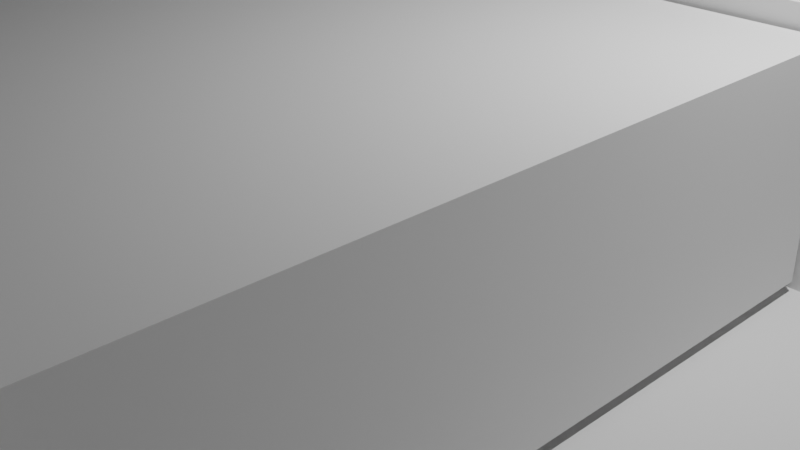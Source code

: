 # Source: gameplatform.blend  (saved by Blender 4.2.66; exported with 4.5.12 LTS)
import bpy
from mathutils import Matrix  # noqa: F401  (used for matrix-valued properties, if any)

bpy.ops.wm.read_factory_settings(use_empty=True)
scene = bpy.context.scene
scene.name = 'Scene'

# ---- collections
col_collection = bpy.data.collections.new('Collection'); scene.collection.children.link(col_collection)

# ---- world
world_world = bpy.data.worlds.new('World'); scene.world = world_world
world_world.use_nodes = True; world_world.node_tree.nodes.clear()
_N = world_world.node_tree.nodes; _L = world_world.node_tree.links
n0 = _N.new('ShaderNodeOutputWorld'); n0.name = 'World Output'; n0.location = (300, 300)
n1 = _N.new('ShaderNodeBackground'); n1.name = 'Background'; n1.location = (10, 300)
n1.inputs[0].default_value = (0.05088, 0.05088, 0.05088, 1.0)
_L.new(n1.outputs[0], n0.inputs[0])
n0.is_active_output = True
world_world.color = (0.05088, 0.05088, 0.05088)
world_world.sun_shadow_jitter_overblur = 0.0

# ---- cameras
cam_camera = bpy.data.cameras.new('Camera')
cam_camera.clip_end = 100.0
cam_camera.ortho_scale = 7.314

# ---- lights
light_light = bpy.data.lights.new('Light', 'POINT')
light_light.energy = 1000.0
light_light.shadow_soft_size = 0.1

# ---- meshes
me_plane = bpy.data.meshes.new('Plane')
me_plane.from_pydata([(-1.0, -1.0, 0.0), (1.0, -1.0, 0.0), (-1.0, 1.0, 0.0), (1.0, 1.0, 0.0), (-1.0, -1.0, 0.6339), (-1.0, 1.0, 0.6339), (1.0, 1.0, 0.6339), (1.0, -1.0, 0.621), (1.0, 1.0, 0.621)], [], [(0, 1, 3, 2), (2, 3, 6, 5), (0, 2, 5, 4), (3, 1, 7, 8)])
_uv = me_plane.uv_layers.new(name='UVMap')
_uv.uv.foreach_set('vector', [0.0, 0.0, 1.0, 0.0, 1.0, 1.0, 0.0, 1.0, 0.0, 1.0, 1.0, 1.0, 1.0, 1.0, 0.0, 1.0, 0.0, 0.0, 0.0, 1.0, 0.0, 1.0, 0.0, 0.0, 1.0, 1.0, 1.0, 0.0, 1.0, 0.0, 1.0, 1.0])
me_plane.update()
me_cube_001 = bpy.data.meshes.new('Cube.001')
me_cube_001.from_pydata([(-1.0, -1.0, -1.0), (-1.0, -1.0, 1.507), (-1.0, 1.0, -1.0), (-1.0, 1.0, 1.507), (1.0, -0.9082, -0.9082), (1.0, -1.0, 1.507), (1.0, 0.9082, -0.9082), (1.0, 1.0, 1.507), (-1.0, 3.07, 1.507), (-1.0, 3.07, -1.0), (1.0, 2.995, -0.9253), (1.0, 3.07, 1.507), (-1.0, -1.0, 0.4627), (-1.0, 1.0, 0.4627), (1.0, 1.073, 0.5352), (1.0, -0.9323, 0.5304), (-1.0, 3.07, 0.4627), (1.0, 2.998, 0.5352), (-1.0, -1.0, 1.381), (-1.0, 1.0, 1.381), (1.0, 1.073, 1.308), (1.0, -0.9323, 1.313), (-1.0, 3.07, 1.381), (1.0, 2.998, 1.308), (1.0, 0.9323, 1.313), (1.0, 0.9323, 0.5304), (1.0, 3.07, 1.381), (1.0, 2.995, 0.388), (1.022, 1.073, 1.308), (1.022, 1.073, 0.5352), (1.022, 2.998, 1.308), (1.022, 2.998, 0.5352), (1.0, 1.0, 1.381), (1.0, 0.9082, 0.3709), (1.0, -1.0, 1.381), (1.0, -0.9082, 0.3709), (1.031, 0.9323, 1.313), (1.031, 0.9323, 0.5304), (1.031, -0.9323, 1.313), (1.031, -0.9323, 0.5304), (1.0, 1.075, 0.388), (1.0, 1.075, -0.9253), (1.0, -1.0, -1.0), (1.0, -1.0, 0.4627), (1.0, 1.0, 0.4627), (1.0, 1.0, -1.0), (1.0, 3.07, 0.4627), (1.0, 3.07, -1.0), (1.203, 1.0, 1.507), (1.203, -1.0, 1.507), (1.203, 3.07, 1.507), (1.203, 1.0, 1.381), (1.203, -1.0, 1.381), (1.203, 3.07, 1.381)], [], [(18, 1, 3, 19), (3, 7, 11, 8), (26, 11, 50, 53), (34, 5, 1, 18), (2, 45, 42, 0), (7, 3, 1, 5), (22, 8, 11, 26), (19, 3, 8, 22), (40, 41, 10, 27), (45, 2, 9, 47), (23, 20, 28, 30), (2, 13, 16, 9), (9, 16, 46, 47), (42, 43, 12, 0), (6, 33, 35, 4), (0, 12, 13, 2), (7, 5, 49, 48), (13, 19, 22, 16), (16, 22, 26, 46), (43, 34, 18, 12), (15, 25, 37, 39), (12, 18, 19, 13), (14, 20, 32, 44), (23, 17, 46, 26), (17, 14, 44, 46), (20, 23, 26, 32), (28, 29, 31, 30), (17, 23, 30, 31), (14, 17, 31, 29), (20, 14, 29, 28), (24, 25, 44, 32), (15, 21, 34, 43), (25, 15, 43, 44), (21, 24, 32, 34), (37, 36, 38, 39), (25, 24, 36, 37), (24, 21, 38, 36), (21, 15, 39, 38), (33, 6, 45, 44), (6, 4, 42, 45), (4, 35, 43, 42), (35, 33, 44, 43), (41, 40, 44, 45), (27, 10, 47, 46), (10, 41, 45, 47), (40, 27, 46, 44), (51, 48, 49, 52), (48, 51, 53, 50), (5, 34, 52, 49), (34, 32, 51, 52), (32, 26, 53, 51), (11, 7, 48, 50)])
_uv = me_cube_001.uv_layers.new(name='UVMap')
_uv.uv.foreach_set('vector', [0.6124, 0.0, 0.625, 0.0, 0.625, 0.25, 0.6124, 0.25, 0.875, 0.5, 0.625, 0.5, 0.625, 0.5, 0.875, 0.5, 0.6124, 0.5, 0.625, 0.5, 0.625, 0.5, 0.6124, 0.5, 0.6124, 0.75, 0.625, 0.75, 0.625, 1.0, 0.6124, 1.0, 0.125, 0.5, 0.375, 0.5, 0.375, 0.75, 0.125, 0.75, 0.625, 0.5, 0.875, 0.5, 0.875, 0.75, 0.625, 0.75, 0.6124, 0.25, 0.625, 0.25, 0.625, 0.5, 0.6124, 0.5, 0.6124, 0.25, 0.625, 0.25, 0.625, 0.25, 0.6124, 0.25, 0.5134, 0.5, 0.3825, 0.5, 0.3825, 0.5, 0.5134, 0.5, 0.375, 0.5, 0.125, 0.5, 0.125, 0.5, 0.375, 0.5, 0.6052, 0.5, 0.6052, 0.5, 0.6052, 0.5, 0.6052, 0.5, 0.375, 0.25, 0.5209, 0.25, 0.5209, 0.25, 0.375, 0.25, 0.375, 0.25, 0.5209, 0.25, 0.5209, 0.5, 0.375, 0.5, 0.375, 0.75, 0.5209, 0.75, 0.5209, 1.0, 0.375, 1.0, 0.3842, 0.5115, 0.5117, 0.5115, 0.5117, 0.7385, 0.3842, 0.7385, 0.375, 0.0, 0.5209, 0.0, 0.5209, 0.25, 0.375, 0.25, 0.625, 0.5, 0.625, 0.75, 0.625, 0.75, 0.625, 0.5, 0.5209, 0.25, 0.6124, 0.25, 0.6124, 0.25, 0.5209, 0.25, 0.5209, 0.25, 0.6124, 0.25, 0.6124, 0.5, 0.5209, 0.5, 0.5209, 0.75, 0.6124, 0.75, 0.6124, 1.0, 0.5209, 1.0, 0.5276, 0.7415, 0.5276, 0.5085, 0.5276, 0.5085, 0.5276, 0.7415, 0.5209, 0.0, 0.6124, 0.0, 0.6124, 0.25, 0.5209, 0.25, 0.5281, 0.5, 0.6052, 0.5, 0.6124, 0.5, 0.5209, 0.5, 0.6052, 0.5, 0.5281, 0.5, 0.5209, 0.5, 0.6124, 0.5, 0.5281, 0.5, 0.5281, 0.5, 0.5209, 0.5, 0.5209, 0.5, 0.6052, 0.5, 0.6052, 0.5, 0.6124, 0.5, 0.6124, 0.5, 0.6052, 0.5, 0.5281, 0.5, 0.5281, 0.5, 0.6052, 0.5, 0.5281, 0.5, 0.6052, 0.5, 0.6052, 0.5, 0.5281, 0.5, 0.5281, 0.5, 0.5281, 0.5, 0.5281, 0.5, 0.5281, 0.5, 0.6052, 0.5, 0.5281, 0.5, 0.5281, 0.5, 0.6052, 0.5, 0.6057, 0.5085, 0.5276, 0.5085, 0.5209, 0.5, 0.6124, 0.5, 0.5276, 0.7415, 0.6057, 0.7415, 0.6124, 0.75, 0.5209, 0.75, 0.5276, 0.5085, 0.5276, 0.7415, 0.5209, 0.75, 0.5209, 0.5, 0.6057, 0.7415, 0.6057, 0.5085, 0.6124, 0.5, 0.6124, 0.75, 0.5276, 0.5085, 0.6057, 0.5085, 0.6057, 0.7415, 0.5276, 0.7415, 0.5276, 0.5085, 0.6057, 0.5085, 0.6057, 0.5085, 0.5276, 0.5085, 0.6057, 0.5085, 0.6057, 0.7415, 0.6057, 0.7415, 0.6057, 0.5085, 0.6057, 0.7415, 0.5276, 0.7415, 0.5276, 0.7415, 0.6057, 0.7415, 0.5117, 0.5115, 0.3842, 0.5115, 0.375, 0.5, 0.5209, 0.5, 0.3842, 0.5115, 0.3842, 0.7385, 0.375, 0.75, 0.375, 0.5, 0.3842, 0.7385, 0.5117, 0.7385, 0.5209, 0.75, 0.375, 0.75, 0.5117, 0.7385, 0.5117, 0.5115, 0.5209, 0.5, 0.5209, 0.75, 0.3825, 0.5, 0.5134, 0.5, 0.5209, 0.5, 0.375, 0.5, 0.5134, 0.5, 0.3825, 0.5, 0.375, 0.5, 0.5209, 0.5, 0.3825, 0.5, 0.3825, 0.5, 0.375, 0.5, 0.375, 0.5, 0.5134, 0.5, 0.5134, 0.5, 0.5209, 0.5, 0.5209, 0.5, 0.6124, 0.5, 0.625, 0.5, 0.625, 0.75, 0.6124, 0.75, 0.625, 0.5, 0.6124, 0.5, 0.6124, 0.5, 0.625, 0.5, 0.625, 0.75, 0.6124, 0.75, 0.6124, 0.75, 0.625, 0.75, 0.6124, 0.75, 0.6124, 0.5, 0.6124, 0.5, 0.6124, 0.75, 0.6124, 0.5, 0.6124, 0.5, 0.6124, 0.5, 0.6124, 0.5, 0.625, 0.5, 0.625, 0.5, 0.625, 0.5, 0.625, 0.5])
me_cube_001.update()
me_cube_002 = bpy.data.meshes.new('Cube.002')
me_cube_002.from_pydata([(-0.6603, -5.147, 0.7545), (-0.8783, -0.9033, -0.9578), (-0.8783, -0.9033, 0.7545), (0.8142, -5.147, 0.7545), (1.032, -1.047, -0.8141), (1.032, -1.047, 0.6108), (-0.6603, -2.918, 0.7545), (0.8142, -2.918, 0.7545), (0.8142, -2.918, 0.2618), (0.8142, -5.147, 0.2618), (-0.6603, -5.147, 0.2618), (-0.6603, -2.918, 0.2618), (1.032, -2.556, 0.6108), (1.032, -5.365, 0.7545), (1.032, -5.365, -0.9578), (1.032, -2.556, -0.8141), (1.032, -2.869, 0.5854), (1.032, -5.196, 0.5854), (1.032, -5.196, -0.7888), (1.032, -2.869, -0.7888), (-0.8783, -2.7, -0.9578), (-0.8783, -5.365, -0.9578), (-0.8783, -5.365, 0.7545), (-0.8783, -2.7, 0.7545), (-0.8783, -2.855, -0.8033), (-0.8783, -5.211, -0.8033), (-0.8783, -5.211, 0.6), (-0.8783, -2.855, 0.6), (-0.8783, -2.855, -0.8033), (-0.8783, -5.211, -0.8033), (-0.8783, -5.211, 0.6), (-0.8783, -2.855, 0.6), (1.032, -5.196, -0.03114), (1.032, -2.869, -0.03114), (-0.8783, -2.855, -0.04569), (-0.8783, -5.211, -0.04569), (1.027, -5.202, -0.1605), (1.027, -2.875, -0.1605), (-0.8831, -2.86, -0.175), (-0.8831, -5.217, -0.175), (1.032, -0.9033, 0.7545), (1.032, -0.9033, -0.9578), (1.032, -2.7, -0.9578), (1.032, -2.7, 0.7545), (1.047, -1.047, 0.6108), (1.047, -1.047, -0.8141), (1.047, -2.556, -0.8141), (1.047, -2.556, 0.6108)], [], [(20, 23, 2, 1), (1, 2, 40, 41), (14, 13, 22, 21), (20, 42, 14, 21), (0, 3, 9, 10), (40, 2, 23, 43), (1, 41, 42, 20), (12, 15, 46, 47), (7, 3, 13, 43), (3, 0, 22, 13), (0, 6, 23, 22), (6, 7, 43, 23), (8, 11, 10, 9), (6, 0, 10, 11), (3, 7, 8, 9), (7, 6, 11, 8), (17, 16, 43, 13), (18, 17, 13, 14), (19, 18, 14, 42), (16, 19, 42, 43), (25, 24, 20, 21), (26, 25, 21, 22), (27, 26, 22, 23), (24, 27, 23, 20), (29, 28, 24, 25), (30, 29, 25, 26), (31, 30, 26, 27), (28, 31, 27, 24), (24, 25, 18, 19), (25, 26, 17, 18), (27, 24, 19, 16), (34, 35, 32, 33), (35, 34, 38, 39), (33, 32, 36, 37), (36, 39, 38, 37), (5, 4, 41, 40), (4, 15, 42, 41), (12, 5, 40, 43), (15, 12, 43, 42), (45, 44, 47, 46), (15, 4, 45, 46), (5, 12, 47, 44), (4, 5, 44, 45)])
_uv = me_cube_002.uv_layers.new(name='UVMap')
_uv.uv.foreach_set('vector', [0.375, 0.1493, 0.625, 0.1493, 0.625, 0.25, 0.375, 0.25, 0.375, 0.25, 0.625, 0.25, 0.625, 0.5, 0.375, 0.5, 0.375, 0.75, 0.625, 0.75, 0.625, 1.0, 0.375, 1.0, 0.125, 0.6007, 0.375, 0.6007, 0.375, 0.75, 0.125, 0.75, 0.8465, 0.7378, 0.6535, 0.7378, 0.6535, 0.7378, 0.8465, 0.7378, 0.625, 0.5, 0.875, 0.5, 0.875, 0.6007, 0.625, 0.6007, 0.125, 0.5, 0.375, 0.5, 0.375, 0.6007, 0.125, 0.6007, 0.604, 0.5926, 0.396, 0.5926, 0.396, 0.5926, 0.604, 0.5926, 0.6535, 0.6129, 0.6535, 0.7378, 0.625, 0.75, 0.625, 0.6007, 0.6535, 0.7378, 0.8465, 0.7378, 0.875, 0.75, 0.625, 0.75, 0.8465, 0.7378, 0.8465, 0.6129, 0.875, 0.6007, 0.875, 0.75, 0.8465, 0.6129, 0.6535, 0.6129, 0.625, 0.6007, 0.875, 0.6007, 0.6535, 0.6129, 0.8465, 0.6129, 0.8465, 0.7378, 0.6535, 0.7378, 0.8465, 0.6129, 0.8465, 0.7378, 0.8465, 0.7378, 0.8465, 0.6129, 0.6535, 0.7378, 0.6535, 0.6129, 0.6535, 0.6129, 0.6535, 0.7378, 0.6535, 0.6129, 0.8465, 0.6129, 0.8465, 0.6129, 0.6535, 0.6129, 0.6003, 0.7405, 0.6003, 0.6101, 0.625, 0.6007, 0.625, 0.75, 0.3997, 0.7405, 0.6003, 0.7405, 0.625, 0.75, 0.375, 0.75, 0.3997, 0.6101, 0.3997, 0.7405, 0.375, 0.75, 0.375, 0.6007, 0.6003, 0.6101, 0.3997, 0.6101, 0.375, 0.6007, 0.625, 0.6007, 0.3976, 0.008655, 0.3976, 0.1407, 0.375, 0.1493, 0.375, 0.0, 0.6024, 0.008655, 0.3976, 0.008655, 0.375, 0.0, 0.625, 0.0, 0.6024, 0.1407, 0.6024, 0.008655, 0.625, 0.0, 0.625, 0.1493, 0.3976, 0.1407, 0.6024, 0.1407, 0.625, 0.1493, 0.375, 0.1493, 0.3976, 0.008655, 0.3976, 0.1407, 0.3976, 0.1407, 0.3976, 0.008655, 0.0, 0.0, 0.0, 0.0, 0.0, 0.0, 0.0, 0.0, 0.6024, 0.1407, 0.6024, 0.008655, 0.6024, 0.008655, 0.6024, 0.1407, 0.0, 0.0, 0.0, 0.0, 0.0, 0.0, 0.0, 0.0, 0.3976, 0.1407, 0.3976, 0.008655, 0.3997, 0.7405, 0.3997, 0.6101, 0.3976, 0.008655, 0.6024, 0.008655, 0.6003, 0.7405, 0.3997, 0.7405, 0.6024, 0.1407, 0.3976, 0.1407, 0.3997, 0.6101, 0.6003, 0.6101, 0.3976, 0.1407, 0.3976, 0.008655, 0.3997, 0.7405, 0.3997, 0.6101, 0.3976, 0.008655, 0.3976, 0.1407, 0.3976, 0.1407, 0.3976, 0.008655, 0.3997, 0.6101, 0.3997, 0.7405, 0.3997, 0.7405, 0.3997, 0.6101, 0.3997, 0.7405, 0.3976, 0.008655, 0.3976, 0.1407, 0.3997, 0.6101, 0.604, 0.508, 0.396, 0.508, 0.375, 0.5, 0.625, 0.5, 0.396, 0.508, 0.396, 0.5926, 0.375, 0.6007, 0.375, 0.5, 0.604, 0.5926, 0.604, 0.508, 0.625, 0.5, 0.625, 0.6007, 0.396, 0.5926, 0.604, 0.5926, 0.625, 0.6007, 0.375, 0.6007, 0.396, 0.508, 0.604, 0.508, 0.604, 0.5926, 0.396, 0.5926, 0.396, 0.5926, 0.396, 0.508, 0.396, 0.508, 0.396, 0.5926, 0.604, 0.508, 0.604, 0.5926, 0.604, 0.5926, 0.604, 0.508, 0.396, 0.508, 0.604, 0.508, 0.604, 0.508, 0.396, 0.508])
me_cube_002.update()
me_cube_003 = bpy.data.meshes.new('Cube.003')
me_cube_003.from_pydata([(-1.328, -1.0, -1.0), (-1.328, -1.0, 1.116), (-1.328, 4.952, -1.0), (-1.328, 4.952, 1.116), (1.0, -1.0, -1.0), (1.0, -1.0, 1.116), (1.0, 4.952, -1.0), (1.0, 4.952, 1.116), (-1.328, 1.976, -1.0), (-1.328, 1.976, 1.116), (1.0, 1.976, -1.0), (1.0, 1.976, 1.116)], [], [(8, 9, 3, 2), (2, 3, 7, 6), (10, 11, 5, 4), (4, 5, 1, 0), (8, 10, 4, 0), (11, 9, 1, 5), (7, 3, 9, 11), (2, 6, 10, 8), (6, 7, 11, 10), (0, 1, 9, 8)])
_uv = me_cube_003.uv_layers.new(name='UVMap')
_uv.uv.foreach_set('vector', [0.375, 0.125, 0.625, 0.125, 0.625, 0.25, 0.375, 0.25, 0.375, 0.25, 0.625, 0.25, 0.625, 0.5, 0.375, 0.5, 0.375, 0.625, 0.625, 0.625, 0.625, 0.75, 0.375, 0.75, 0.375, 0.75, 0.625, 0.75, 0.625, 1.0, 0.375, 1.0, 0.125, 0.625, 0.375, 0.625, 0.375, 0.75, 0.125, 0.75, 0.625, 0.625, 0.875, 0.625, 0.875, 0.75, 0.625, 0.75, 0.625, 0.5, 0.875, 0.5, 0.875, 0.625, 0.625, 0.625, 0.125, 0.5, 0.375, 0.5, 0.375, 0.625, 0.125, 0.625, 0.375, 0.5, 0.625, 0.5, 0.625, 0.625, 0.375, 0.625, 0.375, 0.0, 0.625, 0.0, 0.625, 0.125, 0.375, 0.125])
me_cube_003.update()
me_cube_004 = bpy.data.meshes.new('Cube.004')
me_cube_004.from_pydata([(-1.033, -0.3796, -0.9636), (-1.033, -0.3796, 2.017), (-1.033, 0.8927, -0.9636), (-1.033, 0.8927, 2.017), (0.9667, -0.3796, -0.9636), (0.9667, -0.3796, 2.017), (0.9667, 0.8927, -0.9636), (0.9667, 0.8927, 2.017), (-0.03329, 0.8927, -0.9636), (-0.03329, 0.8927, 2.017), (-0.03329, -0.3796, -0.9636), (-0.03329, -0.3796, 2.017)], [], [(0, 1, 3, 2), (8, 9, 7, 6), (6, 7, 5, 4), (10, 11, 1, 0), (8, 6, 4, 10), (9, 3, 1, 11), (7, 9, 11, 5), (2, 8, 10, 0), (4, 5, 11, 10), (2, 3, 9, 8)])
_uv = me_cube_004.uv_layers.new(name='UVMap')
_uv.uv.foreach_set('vector', [0.375, 0.0, 0.625, 0.0, 0.625, 0.25, 0.375, 0.25, 0.375, 0.375, 0.625, 0.375, 0.625, 0.5, 0.375, 0.5, 0.375, 0.5, 0.625, 0.5, 0.625, 0.75, 0.375, 0.75, 0.375, 0.875, 0.625, 0.875, 0.625, 1.0, 0.375, 1.0, 0.25, 0.5, 0.375, 0.5, 0.375, 0.75, 0.25, 0.75, 0.75, 0.5, 0.875, 0.5, 0.875, 0.75, 0.75, 0.75, 0.625, 0.5, 0.75, 0.5, 0.75, 0.75, 0.625, 0.75, 0.125, 0.5, 0.25, 0.5, 0.25, 0.75, 0.125, 0.75, 0.375, 0.75, 0.625, 0.75, 0.625, 0.875, 0.375, 0.875, 0.375, 0.25, 0.625, 0.25, 0.625, 0.375, 0.375, 0.375])
me_cube_004.update()
me_cube_005 = bpy.data.meshes.new('Cube.005')
me_cube_005.from_pydata([(-6.032, -1.227, -0.8245), (-6.032, -1.227, 1.175), (-6.032, 0.9818, -0.8245), (-6.032, 0.9818, 1.175), (1.549, -1.227, -0.8245), (1.549, -1.227, 1.175), (1.549, 0.9818, -0.8245), (1.549, 0.9818, 1.175), (-0.9782, 0.9818, -0.8245), (-3.505, 0.9818, -0.8245), (-3.505, 0.9818, 1.175), (-0.9782, 0.9818, 1.175), (-3.505, -1.227, -0.8245), (-0.9782, -1.227, -0.8245), (-0.9782, -1.227, 1.175), (-3.505, -1.227, 1.175)], [], [(0, 1, 3, 2), (8, 11, 7, 6), (6, 7, 5, 4), (12, 15, 1, 0), (8, 6, 4, 13), (10, 3, 1, 15), (7, 11, 14, 5), (11, 10, 15, 14), (2, 9, 12, 0), (9, 8, 13, 12), (4, 5, 14, 13), (13, 14, 15, 12), (2, 3, 10, 9), (9, 10, 11, 8)])
_uv = me_cube_005.uv_layers.new(name='UVMap')
_uv.uv.foreach_set('vector', [0.375, 0.0, 0.625, 0.0, 0.625, 0.25, 0.375, 0.25, 0.375, 0.4167, 0.625, 0.4167, 0.625, 0.5, 0.375, 0.5, 0.375, 0.5, 0.625, 0.5, 0.625, 0.75, 0.375, 0.75, 0.375, 0.9167, 0.625, 0.9167, 0.625, 1.0, 0.375, 1.0, 0.2917, 0.5, 0.375, 0.5, 0.375, 0.75, 0.2917, 0.75, 0.7917, 0.5, 0.875, 0.5, 0.875, 0.75, 0.7917, 0.75, 0.625, 0.5, 0.7083, 0.5, 0.7083, 0.75, 0.625, 0.75, 0.7083, 0.5, 0.7917, 0.5, 0.7917, 0.75, 0.7083, 0.75, 0.125, 0.5, 0.2083, 0.5, 0.2083, 0.75, 0.125, 0.75, 0.2083, 0.5, 0.2917, 0.5, 0.2917, 0.75, 0.2083, 0.75, 0.375, 0.75, 0.625, 0.75, 0.625, 0.8333, 0.375, 0.8333, 0.375, 0.8333, 0.625, 0.8333, 0.625, 0.9167, 0.375, 0.9167, 0.375, 0.25, 0.625, 0.25, 0.625, 0.3333, 0.375, 0.3333, 0.375, 0.3333, 0.625, 0.3333, 0.625, 0.4167, 0.375, 0.4167])
me_cube_005.update()
me_cube_006 = bpy.data.meshes.new('Cube.006')
me_cube_006.from_pydata([(-1.328, -1.0, -1.0), (-1.328, -1.0, 1.116), (-1.328, 4.952, -1.0), (-1.328, 4.952, 1.116), (1.0, -1.0, -1.0), (1.0, -1.0, 1.116), (1.0, 4.952, -1.0), (1.0, 4.952, 1.116), (-1.328, 1.976, -1.0), (-1.328, 1.976, 1.116), (1.0, 1.976, -1.0), (1.0, 1.976, 1.116)], [], [(8, 9, 3, 2), (2, 3, 7, 6), (10, 11, 5, 4), (4, 5, 1, 0), (8, 10, 4, 0), (11, 9, 1, 5), (7, 3, 9, 11), (2, 6, 10, 8), (6, 7, 11, 10), (0, 1, 9, 8)])
_uv = me_cube_006.uv_layers.new(name='UVMap')
_uv.uv.foreach_set('vector', [0.375, 0.125, 0.625, 0.125, 0.625, 0.25, 0.375, 0.25, 0.375, 0.25, 0.625, 0.25, 0.625, 0.5, 0.375, 0.5, 0.375, 0.625, 0.625, 0.625, 0.625, 0.75, 0.375, 0.75, 0.375, 0.75, 0.625, 0.75, 0.625, 1.0, 0.375, 1.0, 0.125, 0.625, 0.375, 0.625, 0.375, 0.75, 0.125, 0.75, 0.625, 0.625, 0.875, 0.625, 0.875, 0.75, 0.625, 0.75, 0.625, 0.5, 0.875, 0.5, 0.875, 0.625, 0.625, 0.625, 0.125, 0.5, 0.375, 0.5, 0.375, 0.625, 0.125, 0.625, 0.375, 0.5, 0.625, 0.5, 0.625, 0.625, 0.375, 0.625, 0.375, 0.0, 0.625, 0.0, 0.625, 0.125, 0.375, 0.125])
me_cube_006.update()
me_cube_007 = bpy.data.meshes.new('Cube.007')
me_cube_007.from_pydata([(-0.6603, -5.147, 0.7545), (-0.8783, -0.9033, -0.9578), (-0.8783, -0.9033, 0.7545), (0.8142, -5.147, 0.7545), (1.032, -1.047, -0.8141), (1.032, -1.047, 0.6108), (-0.6603, -2.918, 0.7545), (0.8142, -2.918, 0.7545), (0.8142, -2.918, 0.2618), (0.8142, -5.147, 0.2618), (-0.6603, -5.147, 0.2618), (-0.6603, -2.918, 0.2618), (1.032, -2.556, 0.6108), (1.032, -5.365, 0.7545), (1.032, -5.365, -0.9578), (1.032, -2.556, -0.8141), (1.032, -2.869, 0.5854), (1.032, -5.196, 0.5854), (1.032, -5.196, -0.7888), (1.032, -2.869, -0.7888), (-0.8783, -2.7, -0.9578), (-0.8783, -5.365, -0.9578), (-0.8783, -5.365, 0.7545), (-0.8783, -2.7, 0.7545), (-0.8783, -2.855, -0.8033), (-0.8783, -5.211, -0.8033), (-0.8783, -5.211, 0.6), (-0.8783, -2.855, 0.6), (-0.8783, -2.855, -0.8033), (-0.8783, -5.211, -0.8033), (-0.8783, -5.211, 0.6), (-0.8783, -2.855, 0.6), (1.032, -5.196, -0.03114), (1.032, -2.869, -0.03114), (-0.8783, -2.855, -0.04569), (-0.8783, -5.211, -0.04569), (1.027, -5.202, -0.1605), (1.027, -2.875, -0.1605), (-0.8831, -2.86, -0.175), (-0.8831, -5.217, -0.175), (1.032, -0.9033, 0.7545), (1.032, -0.9033, -0.9578), (1.032, -2.7, -0.9578), (1.032, -2.7, 0.7545), (1.047, -1.047, 0.6108), (1.047, -1.047, -0.8141), (1.047, -2.556, -0.8141), (1.047, -2.556, 0.6108)], [], [(20, 23, 2, 1), (1, 2, 40, 41), (14, 13, 22, 21), (20, 42, 14, 21), (0, 3, 9, 10), (40, 2, 23, 43), (1, 41, 42, 20), (12, 15, 46, 47), (7, 3, 13, 43), (3, 0, 22, 13), (0, 6, 23, 22), (6, 7, 43, 23), (8, 11, 10, 9), (6, 0, 10, 11), (3, 7, 8, 9), (7, 6, 11, 8), (17, 16, 43, 13), (18, 17, 13, 14), (19, 18, 14, 42), (16, 19, 42, 43), (25, 24, 20, 21), (26, 25, 21, 22), (27, 26, 22, 23), (24, 27, 23, 20), (29, 28, 24, 25), (30, 29, 25, 26), (31, 30, 26, 27), (28, 31, 27, 24), (24, 25, 18, 19), (25, 26, 17, 18), (27, 24, 19, 16), (34, 35, 32, 33), (35, 34, 38, 39), (33, 32, 36, 37), (36, 39, 38, 37), (5, 4, 41, 40), (4, 15, 42, 41), (12, 5, 40, 43), (15, 12, 43, 42), (45, 44, 47, 46), (15, 4, 45, 46), (5, 12, 47, 44), (4, 5, 44, 45)])
_uv = me_cube_007.uv_layers.new(name='UVMap')
_uv.uv.foreach_set('vector', [0.375, 0.1493, 0.625, 0.1493, 0.625, 0.25, 0.375, 0.25, 0.375, 0.25, 0.625, 0.25, 0.625, 0.5, 0.375, 0.5, 0.375, 0.75, 0.625, 0.75, 0.625, 1.0, 0.375, 1.0, 0.125, 0.6007, 0.375, 0.6007, 0.375, 0.75, 0.125, 0.75, 0.8465, 0.7378, 0.6535, 0.7378, 0.6535, 0.7378, 0.8465, 0.7378, 0.625, 0.5, 0.875, 0.5, 0.875, 0.6007, 0.625, 0.6007, 0.125, 0.5, 0.375, 0.5, 0.375, 0.6007, 0.125, 0.6007, 0.604, 0.5926, 0.396, 0.5926, 0.396, 0.5926, 0.604, 0.5926, 0.6535, 0.6129, 0.6535, 0.7378, 0.625, 0.75, 0.625, 0.6007, 0.6535, 0.7378, 0.8465, 0.7378, 0.875, 0.75, 0.625, 0.75, 0.8465, 0.7378, 0.8465, 0.6129, 0.875, 0.6007, 0.875, 0.75, 0.8465, 0.6129, 0.6535, 0.6129, 0.625, 0.6007, 0.875, 0.6007, 0.6535, 0.6129, 0.8465, 0.6129, 0.8465, 0.7378, 0.6535, 0.7378, 0.8465, 0.6129, 0.8465, 0.7378, 0.8465, 0.7378, 0.8465, 0.6129, 0.6535, 0.7378, 0.6535, 0.6129, 0.6535, 0.6129, 0.6535, 0.7378, 0.6535, 0.6129, 0.8465, 0.6129, 0.8465, 0.6129, 0.6535, 0.6129, 0.6003, 0.7405, 0.6003, 0.6101, 0.625, 0.6007, 0.625, 0.75, 0.3997, 0.7405, 0.6003, 0.7405, 0.625, 0.75, 0.375, 0.75, 0.3997, 0.6101, 0.3997, 0.7405, 0.375, 0.75, 0.375, 0.6007, 0.6003, 0.6101, 0.3997, 0.6101, 0.375, 0.6007, 0.625, 0.6007, 0.3976, 0.008655, 0.3976, 0.1407, 0.375, 0.1493, 0.375, 0.0, 0.6024, 0.008655, 0.3976, 0.008655, 0.375, 0.0, 0.625, 0.0, 0.6024, 0.1407, 0.6024, 0.008655, 0.625, 0.0, 0.625, 0.1493, 0.3976, 0.1407, 0.6024, 0.1407, 0.625, 0.1493, 0.375, 0.1493, 0.3976, 0.008655, 0.3976, 0.1407, 0.3976, 0.1407, 0.3976, 0.008655, 0.0, 0.0, 0.0, 0.0, 0.0, 0.0, 0.0, 0.0, 0.6024, 0.1407, 0.6024, 0.008655, 0.6024, 0.008655, 0.6024, 0.1407, 0.0, 0.0, 0.0, 0.0, 0.0, 0.0, 0.0, 0.0, 0.3976, 0.1407, 0.3976, 0.008655, 0.3997, 0.7405, 0.3997, 0.6101, 0.3976, 0.008655, 0.6024, 0.008655, 0.6003, 0.7405, 0.3997, 0.7405, 0.6024, 0.1407, 0.3976, 0.1407, 0.3997, 0.6101, 0.6003, 0.6101, 0.3976, 0.1407, 0.3976, 0.008655, 0.3997, 0.7405, 0.3997, 0.6101, 0.3976, 0.008655, 0.3976, 0.1407, 0.3976, 0.1407, 0.3976, 0.008655, 0.3997, 0.6101, 0.3997, 0.7405, 0.3997, 0.7405, 0.3997, 0.6101, 0.3997, 0.7405, 0.3976, 0.008655, 0.3976, 0.1407, 0.3997, 0.6101, 0.604, 0.508, 0.396, 0.508, 0.375, 0.5, 0.625, 0.5, 0.396, 0.508, 0.396, 0.5926, 0.375, 0.6007, 0.375, 0.5, 0.604, 0.5926, 0.604, 0.508, 0.625, 0.5, 0.625, 0.6007, 0.396, 0.5926, 0.604, 0.5926, 0.625, 0.6007, 0.375, 0.6007, 0.396, 0.508, 0.604, 0.508, 0.604, 0.5926, 0.396, 0.5926, 0.396, 0.5926, 0.396, 0.508, 0.396, 0.508, 0.396, 0.5926, 0.604, 0.508, 0.604, 0.5926, 0.604, 0.5926, 0.604, 0.508, 0.396, 0.508, 0.604, 0.508, 0.604, 0.508, 0.396, 0.508])
me_cube_007.update()
me_cube_008 = bpy.data.meshes.new('Cube.008')
me_cube_008.from_pydata([(-0.6603, -5.147, 0.7545), (-0.8783, -0.9033, -0.9578), (-0.8783, -0.9033, 0.7545), (0.8142, -5.147, 0.7545), (1.032, -1.047, -0.8141), (1.032, -1.047, 0.6108), (-0.6603, -2.918, 0.7545), (0.8142, -2.918, 0.7545), (0.8142, -2.918, 0.2618), (0.8142, -5.147, 0.2618), (-0.6603, -5.147, 0.2618), (-0.6603, -2.918, 0.2618), (1.032, -2.556, 0.6108), (1.032, -5.365, 0.7545), (1.032, -5.365, -0.9578), (1.032, -2.556, -0.8141), (1.032, -2.869, 0.5854), (1.032, -5.196, 0.5854), (1.032, -5.196, -0.7888), (1.032, -2.869, -0.7888), (-0.8783, -2.7, -0.9578), (-0.8783, -5.365, -0.9578), (-0.8783, -5.365, 0.7545), (-0.8783, -2.7, 0.7545), (-0.8783, -2.855, -0.8033), (-0.8783, -5.211, -0.8033), (-0.8783, -5.211, 0.6), (-0.8783, -2.855, 0.6), (-0.8783, -2.855, -0.8033), (-0.8783, -5.211, -0.8033), (-0.8783, -5.211, 0.6), (-0.8783, -2.855, 0.6), (1.032, -5.196, -0.03114), (1.032, -2.869, -0.03114), (-0.8783, -2.855, -0.04569), (-0.8783, -5.211, -0.04569), (1.027, -5.202, -0.1605), (1.027, -2.875, -0.1605), (-0.8831, -2.86, -0.175), (-0.8831, -5.217, -0.175), (1.032, -0.9033, 0.7545), (1.032, -0.9033, -0.9578), (1.032, -2.7, -0.9578), (1.032, -2.7, 0.7545), (1.047, -1.047, 0.6108), (1.047, -1.047, -0.8141), (1.047, -2.556, -0.8141), (1.047, -2.556, 0.6108)], [], [(20, 23, 2, 1), (1, 2, 40, 41), (14, 13, 22, 21), (20, 42, 14, 21), (0, 3, 9, 10), (40, 2, 23, 43), (1, 41, 42, 20), (12, 15, 46, 47), (7, 3, 13, 43), (3, 0, 22, 13), (0, 6, 23, 22), (6, 7, 43, 23), (8, 11, 10, 9), (6, 0, 10, 11), (3, 7, 8, 9), (7, 6, 11, 8), (17, 16, 43, 13), (18, 17, 13, 14), (19, 18, 14, 42), (16, 19, 42, 43), (25, 24, 20, 21), (26, 25, 21, 22), (27, 26, 22, 23), (24, 27, 23, 20), (29, 28, 24, 25), (30, 29, 25, 26), (31, 30, 26, 27), (28, 31, 27, 24), (24, 25, 18, 19), (25, 26, 17, 18), (27, 24, 19, 16), (34, 35, 32, 33), (35, 34, 38, 39), (33, 32, 36, 37), (36, 39, 38, 37), (5, 4, 41, 40), (4, 15, 42, 41), (12, 5, 40, 43), (15, 12, 43, 42), (45, 44, 47, 46), (15, 4, 45, 46), (5, 12, 47, 44), (4, 5, 44, 45)])
_uv = me_cube_008.uv_layers.new(name='UVMap')
_uv.uv.foreach_set('vector', [0.375, 0.1493, 0.625, 0.1493, 0.625, 0.25, 0.375, 0.25, 0.375, 0.25, 0.625, 0.25, 0.625, 0.5, 0.375, 0.5, 0.375, 0.75, 0.625, 0.75, 0.625, 1.0, 0.375, 1.0, 0.125, 0.6007, 0.375, 0.6007, 0.375, 0.75, 0.125, 0.75, 0.8465, 0.7378, 0.6535, 0.7378, 0.6535, 0.7378, 0.8465, 0.7378, 0.625, 0.5, 0.875, 0.5, 0.875, 0.6007, 0.625, 0.6007, 0.125, 0.5, 0.375, 0.5, 0.375, 0.6007, 0.125, 0.6007, 0.604, 0.5926, 0.396, 0.5926, 0.396, 0.5926, 0.604, 0.5926, 0.6535, 0.6129, 0.6535, 0.7378, 0.625, 0.75, 0.625, 0.6007, 0.6535, 0.7378, 0.8465, 0.7378, 0.875, 0.75, 0.625, 0.75, 0.8465, 0.7378, 0.8465, 0.6129, 0.875, 0.6007, 0.875, 0.75, 0.8465, 0.6129, 0.6535, 0.6129, 0.625, 0.6007, 0.875, 0.6007, 0.6535, 0.6129, 0.8465, 0.6129, 0.8465, 0.7378, 0.6535, 0.7378, 0.8465, 0.6129, 0.8465, 0.7378, 0.8465, 0.7378, 0.8465, 0.6129, 0.6535, 0.7378, 0.6535, 0.6129, 0.6535, 0.6129, 0.6535, 0.7378, 0.6535, 0.6129, 0.8465, 0.6129, 0.8465, 0.6129, 0.6535, 0.6129, 0.6003, 0.7405, 0.6003, 0.6101, 0.625, 0.6007, 0.625, 0.75, 0.3997, 0.7405, 0.6003, 0.7405, 0.625, 0.75, 0.375, 0.75, 0.3997, 0.6101, 0.3997, 0.7405, 0.375, 0.75, 0.375, 0.6007, 0.6003, 0.6101, 0.3997, 0.6101, 0.375, 0.6007, 0.625, 0.6007, 0.3976, 0.008655, 0.3976, 0.1407, 0.375, 0.1493, 0.375, 0.0, 0.6024, 0.008655, 0.3976, 0.008655, 0.375, 0.0, 0.625, 0.0, 0.6024, 0.1407, 0.6024, 0.008655, 0.625, 0.0, 0.625, 0.1493, 0.3976, 0.1407, 0.6024, 0.1407, 0.625, 0.1493, 0.375, 0.1493, 0.3976, 0.008655, 0.3976, 0.1407, 0.3976, 0.1407, 0.3976, 0.008655, 0.0, 0.0, 0.0, 0.0, 0.0, 0.0, 0.0, 0.0, 0.6024, 0.1407, 0.6024, 0.008655, 0.6024, 0.008655, 0.6024, 0.1407, 0.0, 0.0, 0.0, 0.0, 0.0, 0.0, 0.0, 0.0, 0.3976, 0.1407, 0.3976, 0.008655, 0.3997, 0.7405, 0.3997, 0.6101, 0.3976, 0.008655, 0.6024, 0.008655, 0.6003, 0.7405, 0.3997, 0.7405, 0.6024, 0.1407, 0.3976, 0.1407, 0.3997, 0.6101, 0.6003, 0.6101, 0.3976, 0.1407, 0.3976, 0.008655, 0.3997, 0.7405, 0.3997, 0.6101, 0.3976, 0.008655, 0.3976, 0.1407, 0.3976, 0.1407, 0.3976, 0.008655, 0.3997, 0.6101, 0.3997, 0.7405, 0.3997, 0.7405, 0.3997, 0.6101, 0.3997, 0.7405, 0.3976, 0.008655, 0.3976, 0.1407, 0.3997, 0.6101, 0.604, 0.508, 0.396, 0.508, 0.375, 0.5, 0.625, 0.5, 0.396, 0.508, 0.396, 0.5926, 0.375, 0.6007, 0.375, 0.5, 0.604, 0.5926, 0.604, 0.508, 0.625, 0.5, 0.625, 0.6007, 0.396, 0.5926, 0.604, 0.5926, 0.625, 0.6007, 0.375, 0.6007, 0.396, 0.508, 0.604, 0.508, 0.604, 0.5926, 0.396, 0.5926, 0.396, 0.5926, 0.396, 0.508, 0.396, 0.508, 0.396, 0.5926, 0.604, 0.508, 0.604, 0.5926, 0.604, 0.5926, 0.604, 0.508, 0.396, 0.508, 0.604, 0.508, 0.604, 0.508, 0.396, 0.508])
me_cube_008.update()
me_cube_009 = bpy.data.meshes.new('Cube.009')
me_cube_009.from_pydata([(-1.033, -0.3796, -0.9636), (-1.033, -0.3796, 1.69), (-1.033, 0.8927, -0.9636), (-1.033, 0.8927, 1.69), (0.9667, -0.3796, -0.9636), (0.9667, -0.3796, 1.69), (0.9667, 0.8927, -0.9636), (0.9667, 0.8927, 1.69), (-0.03329, 0.8927, -0.9636), (-0.03329, 0.8927, 1.69), (-0.03329, -0.3796, -0.9636), (-0.03329, -0.3796, 1.69)], [], [(0, 1, 3, 2), (8, 9, 7, 6), (6, 7, 5, 4), (10, 11, 1, 0), (8, 6, 4, 10), (9, 3, 1, 11), (7, 9, 11, 5), (2, 8, 10, 0), (4, 5, 11, 10), (2, 3, 9, 8)])
_uv = me_cube_009.uv_layers.new(name='UVMap')
_uv.uv.foreach_set('vector', [0.375, 0.0, 0.625, 0.0, 0.625, 0.25, 0.375, 0.25, 0.375, 0.375, 0.625, 0.375, 0.625, 0.5, 0.375, 0.5, 0.375, 0.5, 0.625, 0.5, 0.625, 0.75, 0.375, 0.75, 0.375, 0.875, 0.625, 0.875, 0.625, 1.0, 0.375, 1.0, 0.25, 0.5, 0.375, 0.5, 0.375, 0.75, 0.25, 0.75, 0.75, 0.5, 0.875, 0.5, 0.875, 0.75, 0.75, 0.75, 0.625, 0.5, 0.75, 0.5, 0.75, 0.75, 0.625, 0.75, 0.125, 0.5, 0.25, 0.5, 0.25, 0.75, 0.125, 0.75, 0.375, 0.75, 0.625, 0.75, 0.625, 0.875, 0.375, 0.875, 0.375, 0.25, 0.625, 0.25, 0.625, 0.375, 0.375, 0.375])
me_cube_009.update()
me_cube_010 = bpy.data.meshes.new('Cube.010')
me_cube_010.from_pydata([(-1.0, -1.0, -1.0), (-1.0, -1.0, -0.08182), (-1.0, 1.0, -1.0), (-1.0, 1.0, -0.08182), (1.0, -1.0, -1.0), (1.0, -1.0, -0.08182), (1.0, 1.0, -1.0), (1.0, 1.0, -0.08182)], [], [(0, 1, 3, 2), (2, 3, 7, 6), (6, 7, 5, 4), (4, 5, 1, 0), (2, 6, 4, 0), (7, 3, 1, 5)])
_uv = me_cube_010.uv_layers.new(name='UVMap')
_uv.uv.foreach_set('vector', [0.375, 0.0, 0.625, 0.0, 0.625, 0.25, 0.375, 0.25, 0.375, 0.25, 0.625, 0.25, 0.625, 0.5, 0.375, 0.5, 0.375, 0.5, 0.625, 0.5, 0.625, 0.75, 0.375, 0.75, 0.375, 0.75, 0.625, 0.75, 0.625, 1.0, 0.375, 1.0, 0.125, 0.5, 0.375, 0.5, 0.375, 0.75, 0.125, 0.75, 0.625, 0.5, 0.875, 0.5, 0.875, 0.75, 0.625, 0.75])
me_cube_010.update()
me_cube_011 = bpy.data.meshes.new('Cube.011')
me_cube_011.from_pydata([(-1.328, -1.0, -1.0), (-1.328, -1.0, 1.116), (-1.328, 4.952, -1.0), (-1.328, 4.952, 1.116), (1.799, -1.0, -1.0), (1.799, -1.0, 1.116), (1.799, 4.952, -1.0), (1.799, 4.952, 1.116), (-1.328, 1.976, -1.0), (-1.328, 1.976, 1.116), (1.799, 1.976, -1.0), (1.799, 1.976, 1.116)], [], [(8, 9, 3, 2), (2, 3, 7, 6), (10, 11, 5, 4), (4, 5, 1, 0), (8, 10, 4, 0), (11, 9, 1, 5), (7, 3, 9, 11), (2, 6, 10, 8), (6, 7, 11, 10), (0, 1, 9, 8)])
_uv = me_cube_011.uv_layers.new(name='UVMap')
_uv.uv.foreach_set('vector', [0.375, 0.125, 0.625, 0.125, 0.625, 0.25, 0.375, 0.25, 0.375, 0.25, 0.625, 0.25, 0.625, 0.5, 0.375, 0.5, 0.375, 0.625, 0.625, 0.625, 0.625, 0.75, 0.375, 0.75, 0.375, 0.75, 0.625, 0.75, 0.625, 1.0, 0.375, 1.0, 0.125, 0.625, 0.375, 0.625, 0.375, 0.75, 0.125, 0.75, 0.625, 0.625, 0.875, 0.625, 0.875, 0.75, 0.625, 0.75, 0.625, 0.5, 0.875, 0.5, 0.875, 0.625, 0.625, 0.625, 0.125, 0.5, 0.375, 0.5, 0.375, 0.625, 0.125, 0.625, 0.375, 0.5, 0.625, 0.5, 0.625, 0.625, 0.375, 0.625, 0.375, 0.0, 0.625, 0.0, 0.625, 0.125, 0.375, 0.125])
me_cube_011.update()
me_cube_012 = bpy.data.meshes.new('Cube.012')
me_cube_012.from_pydata([(-2.048, -1.0, -1.0), (-2.048, -1.0, 1.116), (-2.048, 4.952, -1.0), (-2.048, 4.952, 1.116), (1.0, -1.0, -1.0), (1.0, -1.0, 1.116), (1.0, 4.952, -1.0), (1.0, 4.952, 1.116), (-2.048, 1.976, -1.0), (-2.048, 1.976, 1.116), (1.0, 1.976, -1.0), (1.0, 1.976, 1.116)], [], [(8, 9, 3, 2), (2, 3, 7, 6), (10, 11, 5, 4), (4, 5, 1, 0), (8, 10, 4, 0), (11, 9, 1, 5), (7, 3, 9, 11), (2, 6, 10, 8), (6, 7, 11, 10), (0, 1, 9, 8)])
_uv = me_cube_012.uv_layers.new(name='UVMap')
_uv.uv.foreach_set('vector', [0.375, 0.125, 0.625, 0.125, 0.625, 0.25, 0.375, 0.25, 0.375, 0.25, 0.625, 0.25, 0.625, 0.5, 0.375, 0.5, 0.375, 0.625, 0.625, 0.625, 0.625, 0.75, 0.375, 0.75, 0.375, 0.75, 0.625, 0.75, 0.625, 1.0, 0.375, 1.0, 0.125, 0.625, 0.375, 0.625, 0.375, 0.75, 0.125, 0.75, 0.625, 0.625, 0.875, 0.625, 0.875, 0.75, 0.625, 0.75, 0.625, 0.5, 0.875, 0.5, 0.875, 0.625, 0.625, 0.625, 0.125, 0.5, 0.375, 0.5, 0.375, 0.625, 0.125, 0.625, 0.375, 0.5, 0.625, 0.5, 0.625, 0.625, 0.375, 0.625, 0.375, 0.0, 0.625, 0.0, 0.625, 0.125, 0.375, 0.125])
me_cube_012.update()

# ---- objects
ob_light = bpy.data.objects.new('Light', light_light)
ob_camera = bpy.data.objects.new('Camera', cam_camera)
ob_empty = bpy.data.objects.new('Empty', None)
ob_plane = bpy.data.objects.new('Plane', me_plane)
ob_cube = bpy.data.objects.new('Cube', me_cube_001)
ob_cube_001 = bpy.data.objects.new('Cube.001', me_cube_002)
ob_cube_002 = bpy.data.objects.new('Cube.002', me_cube_003)
ob_cube_003 = bpy.data.objects.new('Cube.003', me_cube_004)
ob_cube_004 = bpy.data.objects.new('Cube.004', me_cube_005)
ob_cube_005 = bpy.data.objects.new('Cube.005', me_cube_006)
ob_cube_006 = bpy.data.objects.new('Cube.006', me_cube_007)
ob_cube_007 = bpy.data.objects.new('Cube.007', me_cube_008)
ob_cube_008 = bpy.data.objects.new('Cube.008', me_cube_009)
ob_cube_009 = bpy.data.objects.new('Cube.009', me_cube_010)
ob_cube_010 = bpy.data.objects.new('Cube.010', me_cube_011)
ob_cube_011 = bpy.data.objects.new('Cube.011', me_cube_012)

# ---- transforms, parenting, visibility, modifiers, constraints
ob_light.location = (4.076, 1.005, 5.904)
ob_light.rotation_euler = (0.6503, 0.05522, 1.866)
ob_light.lock_rotations_4d = False
ob_light.empty_display_type = 'ARROWS'
ob_light.color = (0.0, 0.0, 0.0, 0.0)
ob_light.lineart.crease_threshold = 0.0
ob_camera.location = (7.359, -6.926, 4.958)
ob_camera.rotation_euler = (1.109, 0.0, 0.8149)
ob_camera.lock_rotations_4d = False
ob_camera.empty_display_type = 'ARROWS'
ob_camera.color = (0.0, 0.0, 0.0, 0.0)
ob_camera.display_type = 'WIRE'
ob_camera.lineart.crease_threshold = 0.0
ob_empty.location = (28.2, 3.238, -0.24)
ob_empty.rotation_euler = (1.571, -0.0, 0.0)
ob_empty.scale = (5.046, 5.046, 5.046)
ob_empty.empty_display_type = 'IMAGE'
ob_empty.empty_display_size = 5.0
ob_plane.location = (0.0, 0.0, 0.0)
ob_plane.scale = (13.63, 13.63, 13.63)
ob_cube.location = (-12.19, -11.15, 1.031)
ob_cube.scale = (1.48, 1.0, 1.0)
ob_cube_001.location = (-12.22, 0.0, 1.449)
ob_cube_001.scale = (1.47, 1.47, 1.47)
ob_cube_002.location = (-11.91, 0.0, 1.183)
ob_cube_002.scale = (1.217, 1.217, 1.217)
ob_cube_003.location = (-9.099, 11.56, 2.028)
ob_cube_003.scale = (2.09, 2.09, 2.09)
ob_cube_004.location = (0.0, 12.53, 1.045)
ob_cube_004.scale = (1.118, 1.118, 1.118)
ob_cube_005.location = (12.47, -5.134, 1.183)
ob_cube_005.scale = (1.217, 1.217, 1.217)
ob_cube_006.location = (12.03, 14.48, 1.449)
ob_cube_006.scale = (1.47, 1.29, 1.47)
ob_cube_007.location = (12.03, 8.286, 1.449)
ob_cube_007.scale = (1.47, 1.29, 1.47)
ob_cube_008.location = (12.67, -8.593, 2.028)
ob_cube_008.rotation_euler = (0.0, -0.0, 1.571)
ob_cube_008.scale = (2.09, 2.09, 2.09)
ob_cube_009.location = (0.0, -2.152, 2.519)
ob_cube_009.scale = (3.475, 3.676, 2.414)
ob_cube_010.location = (2.417, 3.202, 1.183)
ob_cube_010.rotation_euler = (0.0, -0.0, 1.571)
ob_cube_010.scale = (1.217, 1.217, 1.217)
ob_cube_011.location = (2.417, -7.156, 1.183)
ob_cube_011.rotation_euler = (0.0, -0.0, 1.571)
ob_cube_011.scale = (1.217, 1.217, 1.217)

# ---- collection membership
col_collection.objects.link(ob_light)
col_collection.objects.link(ob_camera)
col_collection.objects.link(ob_empty)
col_collection.objects.link(ob_plane)
col_collection.objects.link(ob_cube)
col_collection.objects.link(ob_cube_001)
col_collection.objects.link(ob_cube_002)
col_collection.objects.link(ob_cube_003)
col_collection.objects.link(ob_cube_004)
col_collection.objects.link(ob_cube_005)
col_collection.objects.link(ob_cube_006)
col_collection.objects.link(ob_cube_007)
col_collection.objects.link(ob_cube_008)
col_collection.objects.link(ob_cube_009)
col_collection.objects.link(ob_cube_010)
col_collection.objects.link(ob_cube_011)

# ---- scene / render settings (as saved in the file)
scene.camera = ob_camera
scene.frame_start = 1; scene.frame_end = 250; scene.frame_set(1)
scene.render.engine = 'BLENDER_EEVEE_NEXT'
bpy.context.view_layer.update()
